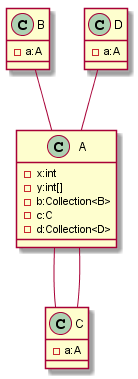

The diagram above was rendered by PlantUML. Its source (embedded in the PNG):
@startuml
class A{
-x:int
-y:int[]
-b:Collection<B>
-c:C
-d:Collection<D>
}
class B{
-a:A
}
class C{
-a:A
}
class D{
-a:A
}
class A--class C
class B--class A
class C--class A
class D--class A
@enduml